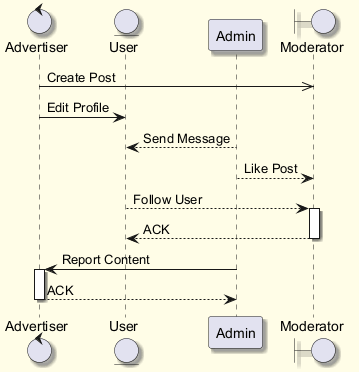

The diagram above was rendered by PlantUML. Its source (embedded in the PNG):
@startuml
skinparam backgroundColor #FFFDE7
skinparam classBackgroundColor #FFF9C4
skinparam classBorderColor #F57F17
skinparam shadowing true
control "Advertiser" as A
entity "User" as U
participant "Admin" as A2
boundary "Moderator" as M
A ->> M : Create Post
A -> U : Edit Profile
A2 --> U : Send Message
A2 --> M : Like Post
U --> M : Follow User
activate M
M --> U : ACK
deactivate M
A2 -> A : Report Content
activate A
A --> A2 : ACK
deactivate A
@enduml